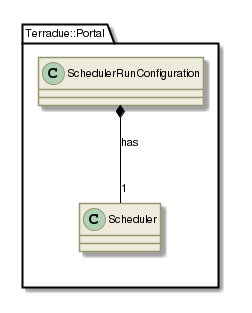

The diagram above was rendered by PlantUML. Its source (embedded in the PNG):
@startuml

skinparam backgroundColor #FFFFFF


skinparam sequence {

        ActorBorderColor #000000
   
        ArrowColor #919871 
        ArrowFontSize 8
        ArrowFontStyle plain
        ArrowFontName Arial
        
        LifeLineBorderColor #919871
        LifeLineBackgroundColor #EEEBDC

        ParticipantBorderColor #919871
        ParticipantBackgroundColor #EEEBDC
        ParticipantFontName Arial
        ParticipantFontSize 10
        ParticipantFontColor #000000

        ActorBackgroundColor #EEEBDC
        ActorFontColor #000000
        ActorFontSize 10
        ActorFontName Arial
         
}

skinparam class {

	ArrowFontColor #000000
	ArrowFontSize 10
	ArrowFontStyle plain
	ArrowFontName Arial
	
	AttributeFontColor #000000
	AttributeFontSize 10
	AttributeIconSize 11
	AttributeFontStyle plain
	AttributeFontName Arial

	FontColor #000000
	FontSize 11
	FontStyle plain
	FontName Arial

	StereotypeFontColor #000000
	StereotypeFontSize 10
	StereotypeFontStyle plain
	StereotypeFontName Arial

	BackgroundColor #EEEBDC
 	ArrowColor #919871
 	BorderColor #919871
 	
 }
 
skinparam component {
 
	FontSize 11 
 	BackgroundColor #EEEBDC
 	InterfaceBackgroundColor white
	InterfaceBorderColor black
 	BorderColor #919871
	ArrowColor black
 	ArrowFontColor #777777
 	FontName Arial
 	ArrowFontName Arial
	
	

}

skinparam package {
	FontColor black
	FontSize 11
	FontStyle plain
	FontName Arial
}

skinparam state {
	BackgroundColor #EEEBDC
	BorderColor #919871
	ArrowColor  black
	

	FontColor black
	FontSize 11
	FontStyle plain
	FontName Arial

	ArrowFontColor black
	ArrowFontSize 11
	ArrowFontStyle plain
	ArrowFontName Arial
	AttributeFontColor black
	AttributeFontSize 11
	AttributeFontStyle plain
	AttributeFontName Arial
	
}

skinparam activity {
	
	ArrowColor black
	BackgroundColor #EEEBDC
	BorderColor #919871
	StartColor black
	EndColor black
	BarColor #919871
	
	FontColor black
	FontSize 11
	FontStyle plain
	FontName Arial

	ArrowFontColor black
	ArrowFontSize 11
	ArrowFontStyle plain
	ArrowFontName Arial

}

skinparam usecase {
	
	BackgroundColor #EEEBDC
 	InterfaceBackgroundColor white
	InterfaceBorderColor black
 	BorderColor #919871
	ArrowColor black
	ActorBorderColor #919871
	ActorFontName Courier

}
skinparam backgroundColor #FFFFFF
skinparam componentStyle uml2
set namespaceSeparator ::
class Terradue::Portal::SchedulerRunConfiguration {
[[../information/classes/class_terradue_1_1_portal_1_1_scheduler_run_configuration.html]]
}
Terradue::Portal::SchedulerRunConfiguration  *-- "1" Terradue::Portal::Scheduler : has

@enduml